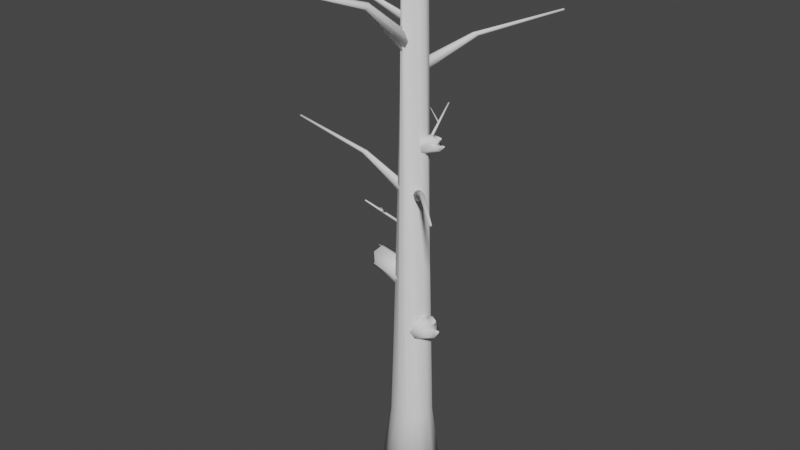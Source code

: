 # Source: Broken_tree_6.blend  (saved by Blender 3.1.7; exported with 4.5.12 LTS)
import bpy
from mathutils import Matrix  # noqa: F401  (used for matrix-valued properties, if any)

bpy.ops.wm.read_factory_settings(use_empty=True)
scene = bpy.context.scene
scene.name = 'Scene'

# ---- collections
col_collection = bpy.data.collections.new('Collection'); scene.collection.children.link(col_collection)

# ---- world
world_world = bpy.data.worlds.new('World'); scene.world = world_world
world_world.use_nodes = True; world_world.node_tree.nodes.clear()
_N = world_world.node_tree.nodes; _L = world_world.node_tree.links
n0 = _N.new('ShaderNodeOutputWorld'); n0.name = 'World Output'; n0.location = (300, 300)
n1 = _N.new('ShaderNodeBackground'); n1.name = 'Background'; n1.location = (10, 300)
n1.inputs[0].default_value = (0.05088, 0.05088, 0.05088, 1.0)
_L.new(n1.outputs[0], n0.inputs[0])
n0.is_active_output = True
world_world.color = (0.05088, 0.05088, 0.05088)
world_world.use_sun_shadow = False
world_world.sun_shadow_jitter_overblur = 0.0

# ---- meshes
me_cylinder = bpy.data.meshes.new('Cylinder')
me_cylinder.from_pydata([(0.06498, 0.4427, 0.861), (0.2491, 0.3934, 0.861), (0.384, 0.2586, 0.861), (0.4333, 0.0744, 0.861), (0.384, -0.1098, 0.861), (0.2491, -0.2446, 0.861), (0.06498, -0.2939, 0.861), (-0.1192, -0.2446, 0.861), (-0.254, -0.1098, 0.861), (-0.3033, 0.0744, 0.861), (-0.254, 0.2586, 0.861), (-0.1192, 0.3934, 0.861), (0.06498, 0.6282, -0.5122), (0.3419, 0.554, -0.5122), (0.5446, 0.3513, -0.5122), (0.6187, 0.0744, -0.5122), (0.5446, -0.2025, -0.5122), (0.3419, -0.4052, -0.5122), (0.06498, -0.4794, -0.5122), (-0.2119, -0.4052, -0.5122), (-0.4146, -0.2025, -0.5122), (-0.4888, 0.0744, -0.5122), (-0.4146, 0.3513, -0.5122), (-0.2119, 0.554, -0.5122), (0.007983, 0.1945, 7.099), (0.5389, 0.9679, 7.54), (0.0713, 0.2487, 7.051), (0.5673, 0.9921, 7.518), (0.1413, 0.2442, 7.031), (0.5986, 0.9901, 7.51), (0.177, 0.1838, 7.051), (0.6146, 0.9631, 7.518), (0.1575, 0.1028, 7.099), (0.6058, 0.9268, 7.54), (0.09421, 0.04871, 7.146), (0.5775, 0.9026, 7.561), (0.02418, 0.05314, 7.166), (0.5462, 0.9046, 7.57), (-0.01154, 0.1135, 7.146), (0.5302, 0.9316, 7.561), (1.325, 2.206, 7.787), (1.333, 2.209, 7.777), (1.344, 2.205, 7.772), (1.352, 2.197, 7.777), (1.353, 2.189, 7.787), (1.345, 2.187, 7.798), (1.334, 2.19, 7.803), (1.326, 2.198, 7.798), (-0.05116, 0.03157, 7.565), (-0.361, 0.7234, 8.27), (-0.04746, 0.1074, 7.489), (-0.3594, 0.7573, 8.236), (0.02528, 0.1799, 7.457), (-0.3268, 0.7898, 8.222), (0.1244, 0.2066, 7.489), (-0.2825, 0.8017, 8.236), (0.1919, 0.1719, 7.565), (-0.2523, 0.7862, 8.27), (0.1882, 0.09613, 7.641), (-0.2539, 0.7523, 8.304), (0.1155, 0.02362, 7.672), (-0.2865, 0.7199, 8.319), (0.01633, -0.003117, 7.641), (-0.3309, 0.7079, 8.304), (-0.9192, 1.765, 8.667), (-0.9152, 1.773, 8.65), (-0.9006, 1.784, 8.642), (-0.8839, 1.791, 8.65), (-0.8748, 1.79, 8.667), (-0.8788, 1.782, 8.684), (-0.8934, 1.771, 8.691), (-0.9101, 1.764, 8.684), (0.06152, -0.1231, 5.075), (-0.8737, -0.05, 5.516), (-0.01703, -0.09538, 5.027), (-0.9088, -0.03757, 5.495), (-0.0482, -0.03252, 5.008), (-0.9228, -0.009448, 5.486), (-0.01375, 0.02861, 5.027), (-0.9074, 0.0179, 5.495), (0.06614, 0.0522, 5.075), (-0.8716, 0.02846, 5.516), (0.1447, 0.02444, 5.122), (-0.8365, 0.01603, 5.537), (0.1759, -0.03843, 5.142), (-0.8225, -0.01209, 5.546), (0.1414, -0.09956, 5.122), (-0.8379, -0.03944, 5.537), (-2.339, 0.01191, 5.764), (-2.346, 0.01676, 5.753), (-2.348, 0.02814, 5.748), (-2.345, 0.03938, 5.753), (-2.338, 0.0439, 5.764), (-2.332, 0.03904, 5.775), (-2.33, 0.02767, 5.779), (-2.333, 0.01643, 5.775), (0.2095, 0.5268, 6.119), (-0.006894, 0.591, 6.308), (0.2064, 0.5305, 6.114), (-0.008059, 0.5924, 6.306), (0.2066, 0.5376, 6.111), (-0.007983, 0.5951, 6.305), (0.21, 0.5438, 6.114), (-0.00671, 0.5974, 6.306), (0.2145, 0.5455, 6.119), (-0.004985, 0.5981, 6.308), (0.2175, 0.5417, 6.125), (-0.00382, 0.5967, 6.31), (0.2173, 0.5347, 6.127), (-0.003897, 0.594, 6.311), (0.214, 0.5285, 6.125), (-0.00517, 0.5916, 6.31), (0.2058, 0.1682, 5.811), (0.1655, 0.8311, 6.366), (0.2131, 0.1804, 5.794), (0.1683, 0.8358, 6.359), (0.2328, 0.1869, 5.787), (0.1758, 0.8383, 6.357), (0.2532, 0.1839, 5.794), (0.1836, 0.8371, 6.359), (0.2625, 0.1731, 5.811), (0.1871, 0.833, 6.366), (0.2552, 0.1609, 5.827), (0.1843, 0.8283, 6.372), (0.2356, 0.1544, 5.834), (0.1769, 0.8258, 6.375), (0.2151, 0.1574, 5.827), (0.169, 0.827, 6.372), (-0.03465, 0.06055, 7.816), (-0.7003, -0.06315, 8.135), (-0.09459, 0.06524, 7.782), (-0.7271, -0.06106, 8.119), (-0.1281, 0.1032, 7.768), (-0.7421, -0.04405, 8.113), (-0.1155, 0.1523, 7.782), (-0.7365, -0.02211, 8.119), (-0.06418, 0.1837, 7.816), (-0.7135, -0.00807, 8.135), (-0.004232, 0.179, 7.851), (-0.6867, -0.01017, 8.15), (0.02925, 0.141, 7.865), (-0.6717, -0.02717, 8.156), (0.01665, 0.09193, 7.851), (-0.6774, -0.04912, 8.15), (-1.734, -0.2938, 8.314), (-1.739, -0.2916, 8.306), (-1.743, -0.2841, 8.303), (-1.743, -0.2757, 8.306), (-1.739, -0.2713, 8.314), (-1.734, -0.2736, 8.321), (-1.73, -0.281, 8.325), (-1.73, -0.2894, 8.321), (0.1755, -0.04539, 7.5), (-0.09458, -0.7537, 8.205), (0.1193, -0.09637, 7.424), (-0.1197, -0.7765, 8.171), (0.01659, -0.09621, 7.392), (-0.1657, -0.7765, 8.157), (-0.07243, -0.045, 7.424), (-0.2055, -0.7535, 8.171), (-0.09563, 0.02726, 7.5), (-0.2159, -0.7212, 8.205), (-0.03941, 0.07824, 7.576), (-0.1907, -0.6984, 8.239), (0.06329, 0.07808, 7.607), (-0.1448, -0.6985, 8.254), (0.1523, 0.02687, 7.576), (-0.105, -0.7214, 8.239), (-0.4361, -1.885, 8.602), (-0.4447, -1.888, 8.585), (-0.4627, -1.885, 8.577), (-0.4796, -1.878, 8.585), (-0.4855, -1.871, 8.602), (-0.477, -1.868, 8.619), (-0.459, -1.871, 8.626), (-0.442, -1.878, 8.619), (0.2052, 0.1437, 5.01), (0.8148, -0.5693, 5.451), (0.2411, 0.06852, 4.962), (0.8309, -0.603, 5.43), (0.2187, 0.002022, 4.943), (0.8208, -0.6327, 5.421), (0.1511, -0.01684, 4.962), (0.7906, -0.6412, 5.43), (0.07797, 0.02297, 5.01), (0.7579, -0.6233, 5.451), (0.04207, 0.09815, 5.057), (0.7418, -0.5897, 5.472), (0.06447, 0.1646, 5.077), (0.7518, -0.56, 5.481), (0.1321, 0.1835, 5.057), (0.7821, -0.5515, 5.472), (1.807, -1.649, 5.699), (1.808, -1.657, 5.688), (1.802, -1.667, 5.683), (1.792, -1.673, 5.688), (1.784, -1.671, 5.699), (1.783, -1.664, 5.71), (1.79, -1.654, 5.714), (1.8, -1.648, 5.71), (-0.3437, -0.1098, 4.618), (-0.2695, -0.3125, 4.807), (-0.3442, -0.1146, 4.612), (-0.2697, -0.3144, 4.805), (-0.3493, -0.1194, 4.61), (-0.2716, -0.3162, 4.804), (-0.356, -0.1214, 4.612), (-0.2742, -0.317, 4.805), (-0.3605, -0.1194, 4.618), (-0.2759, -0.3162, 4.807), (-0.36, -0.1146, 4.624), (-0.2757, -0.3144, 4.809), (-0.3549, -0.1098, 4.626), (-0.2737, -0.3125, 4.81), (-0.3481, -0.1078, 4.624), (-0.2712, -0.3118, 4.809), (-0.07668, 0.1473, 4.309), (-0.5612, -0.3604, 4.864), (-0.09048, 0.1438, 4.293), (-0.5665, -0.3618, 4.858), (-0.109, 0.1531, 4.286), (-0.5735, -0.3582, 4.855), (-0.1213, 0.1697, 4.293), (-0.5782, -0.3519, 4.858), (-0.1203, 0.1839, 4.309), (-0.5778, -0.3465, 4.864), (-0.1065, 0.1874, 4.326), (-0.5726, -0.3451, 4.871), (-0.08799, 0.1781, 4.333), (-0.5655, -0.3487, 4.873), (-0.07565, 0.1615, 4.326), (-0.5608, -0.355, 4.871), (0.1388, 0.1992, 2.56), (0.5065, 0.1992, 2.714), (0.1932, 0.1409, 2.43), (0.5916, 0.1409, 2.613), (0.2157, -4.56e-10, 2.376), (0.613, -0.009047, 2.554), (0.1932, -0.1409, 2.43), (0.6011, -0.1488, 2.614), (0.1388, -0.1992, 2.56), (0.485, -0.1936, 2.721), (0.08449, -0.1409, 2.69), (0.5084, -0.1201, 2.847), (0.06199, -3.877e-08, 2.744), (0.4299, -0.01934, 2.901), (0.08449, 0.1409, 2.69), (0.3693, 0.1076, 2.842), (0.4529, 0.1417, 2.842), (0.5167, 0.05718, 2.652), (0.536, -0.01348, 2.768), (0.5556, 0.09984, 2.813), (0.5555, 0.09967, 2.813), (0.5736, 0.05337, 2.802), (0.5707, 0.08347, 2.777), (0.6514, 0.05014, 2.629), (0.6458, 0.08493, 2.642), (0.638, 0.06467, 2.661), (0.04106, 0.1593, 5.815), (0.5179, 0.1593, 6.014), (0.08017, 0.1289, 5.721), (0.6004, 0.1289, 5.95), (0.09637, 0.05545, 5.682), (0.6141, 0.05073, 5.907), (0.08017, -0.01799, 5.721), (0.6121, -0.02213, 5.953), (0.04106, -0.04841, 5.815), (0.4934, -0.04545, 6.016), (0.001949, -0.01799, 5.908), (0.5475, -0.007172, 6.121), (-0.01425, 0.05545, 5.947), (0.4636, 0.04537, 6.149), (0.001949, 0.1289, 5.908), (0.3781, 0.1115, 6.089), (0.4794, 0.1293, 6.106), (0.5176, 0.08526, 5.966), (0.5648, 0.04842, 6.064), (0.5979, 0.1075, 6.104), (0.5978, 0.1074, 6.104), (0.6173, 0.08327, 6.098), (0.6087, 0.09896, 6.078), (0.6761, 0.08159, 5.975), (0.6721, 0.09972, 5.985), (0.6664, 0.08916, 5.998), (0.04057, 0.251, 3.475), (-0.5664, 0.251, 3.655), (0.08509, 0.1894, 3.626), (-0.5874, 0.1894, 3.807), (0.1035, 0.04044, 3.688), (-0.5626, 0.03088, 3.873), (0.08509, -0.1085, 3.626), (-0.6001, -0.1169, 3.814), (0.04057, -0.1702, 3.475), (-0.5455, -0.1642, 3.631), (-0.003949, -0.1085, 3.325), (-0.6856, -0.08655, 3.549), (-0.02239, 0.04044, 3.263), (-0.6327, 0.02, 3.439), (-0.003949, 0.1894, 3.325), (-0.5031, 0.1542, 3.437), (-0.6102, 0.1903, 3.507), (-0.5248, 0.1009, 3.714), (-0.6521, 0.02619, 3.635), (-0.7167, 0.146, 3.615), (-0.7169, 0.1458, 3.615), (-0.7297, 0.09685, 3.639), (-0.7044, 0.1287, 3.657), (-0.678, 0.09344, 3.843), (-0.6825, 0.1302, 3.828), (-0.6889, 0.1088, 3.806), (-0.1073, 0.2875, 2.118), (-0.09718, 0.5233, 2.216), (-0.06841, 0.3207, 2.034), (-0.05741, 0.5762, 2.152), (0.02256, 0.3313, 2.0), (0.03933, 0.5858, 2.114), (0.1123, 0.313, 2.034), (0.1286, 0.5744, 2.152), (0.1482, 0.2765, 2.118), (0.1541, 0.4986, 2.221), (0.1093, 0.2433, 2.201), (0.1077, 0.5157, 2.302), (0.01831, 0.2327, 2.236), (0.04087, 0.4681, 2.337), (-0.07141, 0.2511, 2.201), (-0.04219, 0.4328, 2.299), (-0.06178, 0.4874, 2.299), (-0.005799, 0.5259, 2.176), (0.04005, 0.5363, 2.251), (-0.03208, 0.552, 2.28), (-0.03197, 0.5519, 2.28), (-0.001782, 0.5623, 2.273), (-0.02116, 0.5612, 2.257), (0.002434, 0.6121, 2.162), (-0.02003, 0.6095, 2.171), (-0.007254, 0.6039, 2.183), (-0.1867, 0.009443, 9.082), (-0.1686, -0.007586, 9.081), (-0.1864, 0.002037, 9.075), (0.2331, 0.051, 9.026), (0.2121, 0.05473, 9.027), (0.2061, 0.06751, 9.033), (0.2073, 0.08066, 9.044), (0.2314, 0.06436, 9.035), (-0.03819, 0.1219, 9.051), (-0.006643, 0.1589, 9.064), (-0.04354, 0.07474, 9.035), (0.06492, 0.1309, 9.054), (0.2278, 0.1215, 9.113), (0.2321, 0.09947, 9.102), (0.2032, 0.1191, 9.113), (0.2118, 0.1393, 9.122), (0.1086, -0.04742, 9.063), (0.1026, -0.04566, 9.063), (0.1038, -0.03725, 9.068), (0.1295, 0.08194, 8.954), (0.1647, 0.00682, 8.918), (0.05325, 0.1504, 9.05), (0.1369, 0.1592, 9.022), (0.1174, -0.08006, 8.939), (0.2573, 0.1711, 9.02), (0.2783, 0.06342, 8.969), (0.2884, -0.01506, 8.912), (0.2137, -0.08834, 8.862), (0.03025, -0.1732, 8.842), (-0.0531, -0.07926, 8.835), (-0.09526, 0.03501, 8.867), (-0.09932, 0.1236, 8.954), (-0.1591, 0.1579, 9.002), (-0.06343, 0.2728, 8.992), (0.03372, 0.2656, 9.072), (0.1789, 0.2584, 9.065), (0.2021, -0.1013, 9.027), (0.2128, -0.1222, 9.014), (0.2292, -0.1061, 9.025), (0.1607, 0.02786, 9.126), (0.1597, 0.01716, 9.117), (0.1491, 0.02664, 9.13)], [], [(8, 9, 21, 20), (12, 13, 14, 15, 16, 17, 18, 19, 20, 21, 22, 23), (7, 8, 20, 19), (6, 7, 19, 18), (5, 6, 18, 17), (4, 5, 17, 16), (3, 4, 16, 15), (11, 0, 12, 23), (0, 1, 13, 12), (2, 3, 15, 14), (10, 11, 23, 22), (1, 2, 14, 13), (9, 10, 22, 21), (24, 25, 27, 26), (26, 27, 29, 28), (28, 29, 31, 30), (30, 31, 33, 32), (32, 33, 35, 34), (34, 35, 37, 36), (37, 35, 45, 46), (36, 37, 39, 38), (38, 39, 25, 24), (24, 26, 28, 30, 32, 34, 36, 38), (41, 40, 47, 46, 45, 44, 43, 42), (33, 31, 43, 44), (39, 37, 46, 47), (29, 27, 41, 42), (35, 33, 44, 45), (25, 39, 47, 40), (27, 25, 40, 41), (31, 29, 42, 43), (48, 49, 51, 50), (50, 51, 53, 52), (52, 53, 55, 54), (54, 55, 57, 56), (56, 57, 59, 58), (58, 59, 61, 60), (61, 59, 69, 70), (60, 61, 63, 62), (62, 63, 49, 48), (48, 50, 52, 54, 56, 58, 60, 62), (65, 64, 71, 70, 69, 68, 67, 66), (57, 55, 67, 68), (63, 61, 70, 71), (53, 51, 65, 66), (59, 57, 68, 69), (49, 63, 71, 64), (51, 49, 64, 65), (55, 53, 66, 67), (72, 73, 75, 74), (74, 75, 77, 76), (76, 77, 79, 78), (78, 79, 81, 80), (80, 81, 83, 82), (82, 83, 85, 84), (85, 83, 93, 94), (84, 85, 87, 86), (86, 87, 73, 72), (72, 74, 76, 78, 80, 82, 84, 86), (89, 88, 95, 94, 93, 92, 91, 90), (81, 79, 91, 92), (87, 85, 94, 95), (77, 75, 89, 90), (83, 81, 92, 93), (73, 87, 95, 88), (75, 73, 88, 89), (79, 77, 90, 91), (96, 97, 99, 98), (98, 99, 101, 100), (100, 101, 103, 102), (102, 103, 105, 104), (104, 105, 107, 106), (106, 107, 109, 108), (99, 97, 111, 109, 107, 105, 103, 101), (108, 109, 111, 110), (110, 111, 97, 96), (96, 98, 100, 102, 104, 106, 108, 110), (112, 113, 115, 114), (114, 115, 117, 116), (116, 117, 119, 118), (118, 119, 121, 120), (120, 121, 123, 122), (122, 123, 125, 124), (115, 113, 127, 125, 123, 121, 119, 117), (124, 125, 127, 126), (126, 127, 113, 112), (112, 114, 116, 118, 120, 122, 124, 126), (128, 129, 131, 130), (130, 131, 133, 132), (132, 133, 135, 134), (134, 135, 137, 136), (136, 137, 139, 138), (138, 139, 141, 140), (141, 139, 149, 150), (140, 141, 143, 142), (142, 143, 129, 128), (128, 130, 132, 134, 136, 138, 140, 142), (145, 144, 151, 150, 149, 148, 147, 146), (137, 135, 147, 148), (143, 141, 150, 151), (133, 131, 145, 146), (139, 137, 148, 149), (129, 143, 151, 144), (131, 129, 144, 145), (135, 133, 146, 147), (152, 153, 155, 154), (154, 155, 157, 156), (156, 157, 159, 158), (158, 159, 161, 160), (160, 161, 163, 162), (162, 163, 165, 164), (165, 163, 173, 174), (164, 165, 167, 166), (166, 167, 153, 152), (152, 154, 156, 158, 160, 162, 164, 166), (169, 168, 175, 174, 173, 172, 171, 170), (161, 159, 171, 172), (167, 165, 174, 175), (157, 155, 169, 170), (163, 161, 172, 173), (153, 167, 175, 168), (155, 153, 168, 169), (159, 157, 170, 171), (176, 177, 179, 178), (178, 179, 181, 180), (180, 181, 183, 182), (182, 183, 185, 184), (184, 185, 187, 186), (186, 187, 189, 188), (189, 187, 197, 198), (188, 189, 191, 190), (190, 191, 177, 176), (176, 178, 180, 182, 184, 186, 188, 190), (193, 192, 199, 198, 197, 196, 195, 194), (185, 183, 195, 196), (191, 189, 198, 199), (181, 179, 193, 194), (187, 185, 196, 197), (177, 191, 199, 192), (179, 177, 192, 193), (183, 181, 194, 195), (200, 201, 203, 202), (202, 203, 205, 204), (204, 205, 207, 206), (206, 207, 209, 208), (208, 209, 211, 210), (210, 211, 213, 212), (203, 201, 215, 213, 211, 209, 207, 205), (212, 213, 215, 214), (214, 215, 201, 200), (200, 202, 204, 206, 208, 210, 212, 214), (216, 217, 219, 218), (218, 219, 221, 220), (220, 221, 223, 222), (222, 223, 225, 224), (224, 225, 227, 226), (226, 227, 229, 228), (219, 217, 231, 229, 227, 225, 223, 221), (228, 229, 231, 230), (230, 231, 217, 216), (216, 218, 220, 222, 224, 226, 228, 230), (232, 233, 235, 234), (234, 235, 237, 236), (236, 237, 239, 238), (238, 239, 241, 240), (240, 241, 243, 242), (242, 243, 245, 244), (235, 249, 257, 256), (244, 245, 247, 246), (246, 247, 248, 233, 232), (232, 234, 236, 238, 240, 242, 244, 246), (253, 254, 251, 252), (237, 249, 250, 241, 239), (241, 250, 243), (243, 250, 247, 245), (249, 235, 233, 248), (250, 249, 254, 253), (249, 248, 251, 254), (247, 250, 253, 252), (248, 247, 252, 251), (256, 257, 255), (249, 237, 255, 257), (237, 235, 256, 255), (258, 259, 261, 260), (260, 261, 263, 262), (262, 263, 265, 264), (264, 265, 267, 266), (266, 267, 269, 268), (268, 269, 271, 270), (261, 275, 283, 282), (270, 271, 273, 272), (272, 273, 274, 259, 258), (258, 260, 262, 264, 266, 268, 270, 272), (279, 280, 277, 278), (263, 275, 276, 267, 265), (267, 276, 269), (269, 276, 273, 271), (275, 261, 259, 274), (276, 275, 280, 279), (275, 274, 277, 280), (273, 276, 279, 278), (274, 273, 278, 277), (282, 283, 281), (275, 263, 281, 283), (263, 261, 282, 281), (284, 285, 287, 286), (286, 287, 289, 288), (288, 289, 291, 290), (290, 291, 293, 292), (292, 293, 295, 294), (294, 295, 297, 296), (287, 301, 309, 308), (296, 297, 299, 298), (298, 299, 300, 285, 284), (284, 286, 288, 290, 292, 294, 296, 298), (305, 306, 303, 304), (289, 301, 302, 293, 291), (293, 302, 295), (295, 302, 299, 297), (301, 287, 285, 300), (302, 301, 306, 305), (301, 300, 303, 306), (299, 302, 305, 304), (300, 299, 304, 303), (308, 309, 307), (301, 289, 307, 309), (289, 287, 308, 307), (310, 311, 313, 312), (312, 313, 315, 314), (314, 315, 317, 316), (316, 317, 319, 318), (318, 319, 321, 320), (320, 321, 323, 322), (313, 327, 335, 334), (322, 323, 325, 324), (324, 325, 326, 311, 310), (310, 312, 314, 316, 318, 320, 322, 324), (331, 332, 329, 330), (315, 327, 328, 319, 317), (319, 328, 321), (321, 328, 325, 323), (327, 313, 311, 326), (328, 327, 332, 331), (327, 326, 329, 332), (325, 328, 331, 330), (326, 325, 330, 329), (334, 335, 333), (327, 315, 333, 335), (315, 313, 334, 333), (366, 359, 337, 338), (367, 366, 338, 336), (361, 358, 342, 343), (359, 367, 336, 337), (356, 362, 339, 340), (362, 361, 343, 339), (355, 356, 340, 341), (338, 337, 336), (343, 342, 341, 340, 339), (367, 357, 347, 346), (346, 347, 345, 344), (358, 361, 349, 350), (356, 355, 354, 352), (357, 355, 376, 377), (359, 356, 352, 353), (361, 360, 348, 349), (369, 357, 370), (357, 369, 345, 347), (368, 367, 346, 344), (352, 354, 353), (351, 350, 349, 348), (363, 356, 359, 364), (370, 357, 358, 371), (369, 368, 344, 345), (363, 362, 374, 373), (364, 359, 366, 365), (359, 355, 357, 367), (358, 355, 341, 342), (360, 371, 351, 348), (355, 359, 353, 354), (371, 358, 350, 351), (0, 371, 360, 1), (1, 360, 361, 2), (2, 361, 362, 3), (3, 362, 363, 4), (4, 363, 364, 5), (5, 364, 365, 6), (6, 365, 366, 7), (7, 366, 367, 8), (8, 367, 368, 9), (9, 368, 369, 10), (10, 369, 370, 11), (11, 370, 371, 0), (374, 372, 373), (362, 356, 372, 374), (356, 363, 373, 372), (377, 376, 375), (358, 357, 377, 375), (355, 358, 375, 376)])
me_cylinder.polygons.foreach_set('use_smooth', [True] * 298)
_uv = me_cylinder.uv_layers.new(name='UVMap')
_uv.uv.foreach_set('vector', [0.4551, 0.06888, 0.4275, 0.06704, 0.4326, 0.0, 0.4741, 0.002758, 0.5342, 0.0, 0.5781, 8.76e-09, 0.6162, 0.007557, 0.6382, 0.02065, 0.6382, 0.03576, 0.6162, 0.04885, 0.5781, 0.0564, 0.5342, 0.0564, 0.4961, 0.04885, 0.4741, 0.03576, 0.4741, 0.02065, 0.4961, 0.007557, 0.1962, 0.9273, 0.2176, 0.9271, 0.2383, 0.9998, 0.2062, 1.0, 0.1677, 0.9272, 0.1962, 0.9273, 0.2062, 1.0, 0.1633, 0.9999, 0.1398, 0.9269, 0.1677, 0.9272, 0.1633, 0.9999, 0.1213, 0.9995, 0.3144, 0.8507, 0.3361, 0.8481, 0.3561, 0.9167, 0.3235, 0.9206, 0.2858, 0.8513, 0.3144, 0.8507, 0.3235, 0.9206, 0.2806, 0.9216, 0.02006, 0.9253, 0.04807, 0.9254, 0.04508, 0.998, 0.002968, 0.9978, 0.04807, 0.9254, 0.07652, 0.9255, 0.08786, 0.9981, 0.04508, 0.998, 0.258, 0.8499, 0.2858, 0.8513, 0.2806, 0.9216, 0.2387, 0.9195, 0.3987, 0.06788, 0.3765, 0.07116, 0.3561, 0.006193, 0.3894, 0.001257, 0.07652, 0.9255, 0.0978, 0.9254, 0.1198, 0.998, 0.08786, 0.9981, 0.4275, 0.06704, 0.3987, 0.06788, 0.3894, 0.001257, 0.4326, 0.0, 0.9254, 0.335, 0.9066, 0.3007, 0.9115, 0.3, 0.9365, 0.3334, 0.8825, 0.1791, 0.8919, 0.1322, 0.8962, 0.1315, 0.8922, 0.1775, 0.8922, 0.1775, 0.8962, 0.1315, 0.9004, 0.1323, 0.9015, 0.1793, 0.6208, 0.1814, 0.5936, 0.2246, 0.5896, 0.2229, 0.6117, 0.1774, 0.6117, 0.1774, 0.5896, 0.2229, 0.5845, 0.2217, 0.6004, 0.1748, 0.7365, 0.2614, 0.7417, 0.2279, 0.7459, 0.2288, 0.7459, 0.2635, 0.5814, 0.2219, 0.5845, 0.2217, 0.6172, 0.2901, 0.6159, 0.2904, 0.8312, 0.1882, 0.8206, 0.1324, 0.8248, 0.1317, 0.8405, 0.1866, 0.8405, 0.1866, 0.8248, 0.1317, 0.8296, 0.1304, 0.8512, 0.1837, 0.8781, 0.1833, 0.8825, 0.1791, 0.8922, 0.1775, 0.9015, 0.1793, 0.905, 0.1836, 0.9006, 0.1877, 0.8909, 0.1893, 0.8816, 0.1875, 0.9351, 0.2604, 0.933, 0.2605, 0.9316, 0.2602, 0.9317, 0.2597, 0.9331, 0.2593, 0.9351, 0.2592, 0.9365, 0.2595, 0.9365, 0.26, 0.5896, 0.2229, 0.5936, 0.2246, 0.6208, 0.2906, 0.6192, 0.2902, 0.8248, 0.1317, 0.8206, 0.1324, 0.8476, 0.05663, 0.8493, 0.0565, 0.8962, 0.1315, 0.8919, 0.1322, 0.9015, 0.05652, 0.9033, 0.0564, 0.5845, 0.2217, 0.5896, 0.2229, 0.6192, 0.2902, 0.6172, 0.2901, 0.8296, 0.1304, 0.8248, 0.1317, 0.8493, 0.0565, 0.8512, 0.0564, 0.9115, 0.3, 0.9066, 0.3007, 0.933, 0.2605, 0.9351, 0.2604, 0.9004, 0.1323, 0.8962, 0.1315, 0.9033, 0.0564, 0.905, 0.05656, 0.733, 0.1483, 0.7013, 0.1081, 0.7071, 0.1068, 0.7461, 0.1455, 0.6414, 0.2662, 0.6564, 0.2284, 0.6634, 0.228, 0.6569, 0.2652, 0.5192, 0.1772, 0.4876, 0.2201, 0.4811, 0.2191, 0.5046, 0.1751, 0.5046, 0.1751, 0.4811, 0.2191, 0.4741, 0.2194, 0.489, 0.1758, 0.7346, 0.1496, 0.7031, 0.2026, 0.696, 0.2024, 0.7189, 0.1492, 0.7189, 0.1492, 0.696, 0.2024, 0.6897, 0.202, 0.7046, 0.1483, 0.6897, 0.202, 0.696, 0.2024, 0.7318, 0.2632, 0.7292, 0.2632, 0.7296, 0.0, 0.7296, 0.04191, 0.7227, 0.0425, 0.7142, 0.001325, 0.7169, 0.1483, 0.6941, 0.108, 0.7013, 0.1081, 0.733, 0.1483, 0.6344, 0.2694, 0.6414, 0.2662, 0.6569, 0.2652, 0.6718, 0.2669, 0.6774, 0.2704, 0.6704, 0.2736, 0.6549, 0.2746, 0.64, 0.2729, 0.5192, 0.2575, 0.5179, 0.2583, 0.5151, 0.2587, 0.5125, 0.2584, 0.5115, 0.2576, 0.5129, 0.2568, 0.5156, 0.2564, 0.5183, 0.2567, 0.4741, 0.2194, 0.4811, 0.2191, 0.5156, 0.2564, 0.5129, 0.2568, 0.6941, 0.108, 0.6897, 0.1068, 0.7392, 0.0564, 0.7409, 0.05705, 0.6634, 0.228, 0.6564, 0.2284, 0.6718, 0.1676, 0.6746, 0.1675, 0.696, 0.2024, 0.7031, 0.2026, 0.7346, 0.2629, 0.7318, 0.2632, 0.7013, 0.1081, 0.6941, 0.108, 0.7409, 0.05705, 0.7438, 0.05735, 0.7071, 0.1068, 0.7013, 0.1081, 0.7438, 0.05735, 0.7461, 0.05713, 0.67, 0.2287, 0.6634, 0.228, 0.6746, 0.1675, 0.6774, 0.1677, 0.7729, 0.1884, 0.7509, 0.1343, 0.7556, 0.1328, 0.7834, 0.1851, 0.8556, 0.1795, 0.8652, 0.1323, 0.8695, 0.1316, 0.8652, 0.1779, 0.8652, 0.1779, 0.8695, 0.1316, 0.8737, 0.1324, 0.8746, 0.1797, 0.8206, 0.06289, 0.7928, 0.1152, 0.7881, 0.1137, 0.8101, 0.05964, 0.8101, 0.05964, 0.7881, 0.1137, 0.7834, 0.1123, 0.7994, 0.0564, 0.5089, 0.3426, 0.5155, 0.3018, 0.5198, 0.3017, 0.5183, 0.3423, 0.5198, 0.3017, 0.5155, 0.3018, 0.5205, 0.2589, 0.5222, 0.2587, 0.5183, 0.3423, 0.5198, 0.3017, 0.524, 0.3018, 0.5279, 0.3426, 0.7622, 0.1916, 0.7461, 0.1357, 0.7509, 0.1343, 0.7729, 0.1884, 0.8512, 0.1836, 0.8556, 0.1795, 0.8652, 0.1779, 0.8746, 0.1797, 0.8781, 0.1839, 0.8738, 0.188, 0.8641, 0.1897, 0.8548, 0.1878, 0.6629, 0.05368, 0.6629, 0.05438, 0.6615, 0.05492, 0.6596, 0.05497, 0.6583, 0.0545, 0.6583, 0.05379, 0.6596, 0.05326, 0.6615, 0.05321, 0.7881, 0.1137, 0.7928, 0.1152, 0.8206, 0.1916, 0.8187, 0.1914, 0.524, 0.3018, 0.5198, 0.3017, 0.5222, 0.2587, 0.524, 0.2589, 0.8695, 0.1316, 0.8652, 0.1323, 0.8747, 0.05652, 0.8764, 0.0564, 0.7834, 0.1123, 0.7881, 0.1137, 0.8187, 0.1914, 0.8168, 0.1913, 0.7509, 0.1343, 0.7461, 0.1357, 0.7796, 0.0567, 0.7815, 0.05656, 0.7556, 0.1328, 0.7509, 0.1343, 0.7815, 0.05656, 0.7834, 0.0564, 0.8737, 0.1324, 0.8695, 0.1316, 0.8764, 0.0564, 0.8781, 0.05656, 0.6989, 0.05507, 0.6994, 0.03979, 0.6998, 0.03982, 0.6998, 0.05514, 0.5258, 0.1869, 0.5275, 0.1751, 0.5279, 0.1751, 0.5268, 0.1869, 0.5268, 0.1869, 0.5279, 0.1751, 0.5283, 0.1751, 0.5279, 0.1869, 0.5811, 0.1902, 0.5811, 0.2055, 0.5807, 0.2055, 0.58, 0.1902, 0.58, 0.1902, 0.5807, 0.2055, 0.5803, 0.2055, 0.579, 0.1903, 0.5253, 0.2414, 0.5266, 0.2275, 0.527, 0.2275, 0.5265, 0.2414, 0.634, 0.1872, 0.634, 0.1874, 0.6337, 0.1875, 0.6332, 0.1875, 0.6329, 0.1874, 0.6329, 0.1872, 0.6332, 0.1871, 0.6337, 0.1871, 0.5265, 0.2414, 0.527, 0.2275, 0.5274, 0.2276, 0.5274, 0.2415, 0.6978, 0.05505, 0.699, 0.03978, 0.6994, 0.03979, 0.6989, 0.05507, 0.5253, 0.1871, 0.5258, 0.1869, 0.5268, 0.1869, 0.5279, 0.1869, 0.5283, 0.1872, 0.5278, 0.1874, 0.5268, 0.1874, 0.5257, 0.1873, 0.8043, 0.0002561, 0.8063, 0.04177, 0.8054, 0.04187, 0.8018, 0.000518, 0.8138, 0.035, 0.8151, 0.0003521, 0.8163, 0.0002561, 0.8169, 0.03475, 0.8169, 0.03475, 0.8163, 0.0002561, 0.8174, 0.0003521, 0.8199, 0.035, 0.7614, 0.009946, 0.7614, 0.05505, 0.7605, 0.05504, 0.759, 0.009915, 0.759, 0.009915, 0.7605, 0.05504, 0.7592, 0.05508, 0.7557, 0.01003, 0.7557, 0.01003, 0.7592, 0.05508, 0.7583, 0.05515, 0.7533, 0.01021, 0.6532, 0.05161, 0.6543, 0.05159, 0.655, 0.05188, 0.655, 0.05231, 0.6543, 0.05264, 0.6532, 0.05266, 0.6525, 0.05237, 0.6525, 0.05194, 0.5765, 0.2351, 0.5798, 0.2652, 0.5786, 0.2651, 0.5732, 0.235, 0.8076, 0.0003478, 0.8076, 0.04181, 0.8063, 0.04177, 0.8043, 0.0002561, 0.5713, 0.2342, 0.5719, 0.2333, 0.5746, 0.2328, 0.5779, 0.233, 0.5798, 0.2337, 0.5792, 0.2346, 0.5765, 0.2351, 0.5732, 0.235, 0.8988, 0.2822, 0.8832, 0.244, 0.8866, 0.2429, 0.9066, 0.2797, 0.9798, 0.06358, 0.9791, 0.0977, 0.9761, 0.09829, 0.973, 0.0649, 0.973, 0.0649, 0.9761, 0.09829, 0.9729, 0.09777, 0.966, 0.06373, 0.8798, 0.1955, 0.8598, 0.232, 0.8565, 0.2311, 0.8725, 0.1936, 0.8725, 0.1936, 0.8565, 0.2311, 0.853, 0.23, 0.8646, 0.1911, 0.8646, 0.1911, 0.853, 0.23, 0.8512, 0.2294, 0.8608, 0.1897, 0.7368, 0.2635, 0.74, 0.2635, 0.7385, 0.2902, 0.7372, 0.2903, 0.956, 0.3318, 0.9528, 0.3013, 0.9562, 0.3011, 0.9636, 0.3313, 0.8913, 0.2842, 0.8798, 0.2449, 0.8832, 0.244, 0.8988, 0.2822, 0.9823, 0.06054, 0.9798, 0.06358, 0.973, 0.0649, 0.966, 0.06373, 0.9629, 0.06076, 0.9655, 0.05772, 0.9722, 0.0564, 0.9792, 0.05757, 0.7379, 0.2915, 0.7368, 0.2912, 0.7365, 0.2907, 0.7372, 0.2903, 0.7385, 0.2902, 0.7397, 0.2905, 0.74, 0.291, 0.7392, 0.2914, 0.8565, 0.2311, 0.8598, 0.232, 0.8798, 0.2852, 0.8785, 0.2851, 0.9562, 0.3011, 0.9528, 0.3013, 0.9622, 0.2675, 0.9636, 0.2675, 0.9761, 0.09829, 0.9791, 0.0977, 0.9823, 0.1525, 0.9811, 0.1526, 0.853, 0.23, 0.8565, 0.2311, 0.8785, 0.2851, 0.8771, 0.285, 0.8832, 0.244, 0.8798, 0.2449, 0.9039, 0.1899, 0.9052, 0.1898, 0.8866, 0.2429, 0.8832, 0.244, 0.9052, 0.1898, 0.9066, 0.1897, 0.9729, 0.09777, 0.9761, 0.09829, 0.9811, 0.1526, 0.9798, 0.1525, 0.5176, 0.1743, 0.4869, 0.1208, 0.4917, 0.1204, 0.5283, 0.1735, 0.7142, 5.214e-05, 0.7142, 0.03978, 0.7069, 0.03976, 0.6978, 0.0, 0.9728, 0.2873, 0.9778, 0.2502, 0.9845, 0.2509, 0.9878, 0.2889, 0.6897, 0.05927, 0.6521, 0.1067, 0.6469, 0.1057, 0.6781, 0.057, 0.6781, 0.057, 0.6469, 0.1057, 0.6396, 0.1054, 0.6617, 0.0564, 0.6663, 0.01019, 0.6514, 0.04631, 0.6441, 0.04623, 0.6498, 0.01002, 0.6344, 0.106, 0.6396, 0.1054, 0.6847, 0.1671, 0.6827, 0.1675, 0.4889, 0.1751, 0.4741, 0.1212, 0.4796, 0.1211, 0.5013, 0.175, 0.5013, 0.175, 0.4796, 0.1211, 0.4869, 0.1208, 0.5176, 0.1743, 0.6382, 0.002814, 0.6498, 0.0, 0.6663, 0.0001707, 0.6779, 0.003226, 0.6779, 0.007375, 0.6663, 0.01019, 0.6498, 0.01002, 0.6382, 0.006963, 0.6454, 0.054, 0.6474, 0.05325, 0.6502, 0.05321, 0.6523, 0.05391, 0.6523, 0.05494, 0.6502, 0.05569, 0.6474, 0.05573, 0.6454, 0.05503, 0.6469, 0.1057, 0.6521, 0.1067, 0.6897, 0.1669, 0.6876, 0.1669, 0.4796, 0.1211, 0.4741, 0.1212, 0.5213, 0.0564, 0.5236, 0.05655, 0.9778, 0.2502, 0.9709, 0.2507, 0.9823, 0.1897, 0.9851, 0.1897, 0.6396, 0.1054, 0.6469, 0.1057, 0.6876, 0.1669, 0.6847, 0.1671, 0.4869, 0.1208, 0.4796, 0.1211, 0.5236, 0.05655, 0.5265, 0.05682, 0.4917, 0.1204, 0.4869, 0.1208, 0.5265, 0.05682, 0.5283, 0.05705, 0.9845, 0.2509, 0.9778, 0.2502, 0.9851, 0.1897, 0.9878, 0.1898, 0.7409, 0.0, 0.7409, 0.03713, 0.7358, 0.03853, 0.7296, 0.003134, 0.9284, 0.06641, 0.9273, 0.1134, 0.9231, 0.1142, 0.9191, 0.06825, 0.9191, 0.06825, 0.9231, 0.1142, 0.9188, 0.1135, 0.9094, 0.06662, 0.8148, 0.1943, 0.7883, 0.2353, 0.7834, 0.2341, 0.8037, 0.1916, 0.8482, 0.1919, 0.8295, 0.2421, 0.8251, 0.2412, 0.8383, 0.1899, 0.8383, 0.1899, 0.8251, 0.2412, 0.8206, 0.2405, 0.8282, 0.1882, 0.8206, 0.2405, 0.8251, 0.2412, 0.8465, 0.3076, 0.8446, 0.3074, 0.6978, 0.0, 0.6978, 0.04337, 0.6942, 0.04449, 0.6899, 0.002502, 0.6899, 0.002502, 0.6942, 0.04449, 0.6889, 0.04544, 0.6779, 0.004622, 0.9319, 0.06217, 0.9284, 0.06641, 0.9191, 0.06825, 0.9094, 0.06662, 0.905, 0.06248, 0.9085, 0.05825, 0.9178, 0.0564, 0.9275, 0.05803, 0.5743, 0.232, 0.5756, 0.2315, 0.5776, 0.2313, 0.579, 0.2316, 0.579, 0.2321, 0.5777, 0.2326, 0.5758, 0.2328, 0.5744, 0.2326, 0.7834, 0.2341, 0.7883, 0.2353, 0.8148, 0.2905, 0.8128, 0.2903, 0.5757, 0.1747, 0.579, 0.1749, 0.579, 0.2316, 0.5776, 0.2313, 0.9231, 0.1142, 0.9273, 0.1134, 0.9319, 0.1891, 0.9302, 0.1893, 0.8251, 0.2412, 0.8295, 0.2421, 0.8482, 0.3076, 0.8465, 0.3076, 0.5713, 0.1759, 0.5757, 0.1747, 0.5776, 0.2313, 0.5756, 0.2315, 0.8148, 0.1922, 0.8185, 0.1916, 0.8185, 0.2474, 0.8169, 0.2473, 0.9188, 0.1135, 0.9231, 0.1142, 0.9302, 0.1893, 0.9284, 0.1892, 0.7029, 0.05204, 0.7035, 0.03983, 0.7039, 0.03981, 0.7039, 0.05198, 0.579, 0.2326, 0.5799, 0.2208, 0.5803, 0.2208, 0.5801, 0.2325, 0.5801, 0.2325, 0.5803, 0.2208, 0.5807, 0.2208, 0.5811, 0.2326, 0.633, 0.1868, 0.6335, 0.1751, 0.6339, 0.175, 0.6341, 0.1867, 0.5811, 0.1747, 0.5811, 0.1902, 0.5807, 0.1902, 0.5801, 0.1747, 0.5801, 0.1747, 0.5807, 0.1902, 0.5803, 0.1902, 0.579, 0.1747, 0.6329, 0.175, 0.6331, 0.1749, 0.6335, 0.1748, 0.6339, 0.1749, 0.6341, 0.1749, 0.6339, 0.175, 0.6335, 0.1751, 0.6331, 0.1751, 0.5258, 0.2115, 0.5279, 0.1998, 0.5283, 0.1998, 0.5269, 0.2115, 0.7019, 0.05191, 0.7031, 0.03978, 0.7035, 0.03983, 0.7029, 0.05204, 0.5279, 0.2116, 0.5283, 0.2119, 0.5278, 0.2121, 0.5267, 0.2122, 0.5257, 0.212, 0.5253, 0.2118, 0.5258, 0.2115, 0.5269, 0.2115, 0.7409, 0.03597, 0.7429, 0.0, 0.7441, 0.0001001, 0.7441, 0.03624, 0.7765, 0.2714, 0.7789, 0.2366, 0.78, 0.2365, 0.7796, 0.2711, 0.7796, 0.2711, 0.78, 0.2365, 0.7812, 0.2366, 0.7827, 0.2714, 0.834, 0.05171, 0.834, 0.01949, 0.8351, 0.01961, 0.8369, 0.05201, 0.7691, 0.03679, 0.7738, 0.0003488, 0.775, 0.0002561, 0.7723, 0.03654, 0.7723, 0.03654, 0.775, 0.0002561, 0.7761, 0.000375, 0.7752, 0.03685, 0.8342, 0.01891, 0.8354, 0.01879, 0.8366, 0.01891, 0.8369, 0.0192, 0.8363, 0.01949, 0.8351, 0.01961, 0.834, 0.01949, 0.8336, 0.01921, 0.7765, 0.2364, 0.7803, 0.1916, 0.7815, 0.1916, 0.7795, 0.2363, 0.7795, 0.2363, 0.7815, 0.1916, 0.7827, 0.1917, 0.7827, 0.2365, 0.7746, 0.03819, 0.7714, 0.03844, 0.7684, 0.03812, 0.7675, 0.03744, 0.7691, 0.03679, 0.7723, 0.03654, 0.7752, 0.03685, 0.7761, 0.03754, 1.0, 0.5, 1.0, 1.0, 0.875, 1.0, 0.875, 0.5, 0.875, 0.5, 0.875, 1.0, 0.75, 1.0, 0.75, 0.5, 0.75, 0.5, 0.75, 1.0, 0.625, 1.0, 0.625, 0.5, 0.625, 0.5, 0.625, 1.0, 0.5, 1.0, 0.5, 0.5, 0.5, 0.5, 0.5, 1.0, 0.375, 1.0, 0.375, 0.5, 0.375, 0.5, 0.375, 1.0, 0.25, 1.0, 0.25, 0.5, 0.4197, 0.4197, 0.3209, 0.3209, 0.3209, 0.3209, 0.4197, 0.4197, 0.25, 0.5, 0.25, 1.0, 0.125, 1.0, 0.125, 0.5, 0.125, 0.5, 0.125, 1.0, 0.1232, 1.0, 0.0, 1.0, 0.0, 0.5, 0.75, 0.49, 0.9197, 0.4197, 0.99, 0.25, 0.9197, 0.08029, 0.75, 0.01, 0.5803, 0.08029, 0.51, 0.25, 0.5803, 0.4197, 0.1797, 0.1797, 0.3209, 0.3209, 0.08277, 0.4207, 0.08029, 0.4197, 0.49, 0.25, 0.3209, 0.3209, 0.1797, 0.1797, 0.25, 0.01, 0.4197, 0.08029, 0.25, 0.01, 0.1797, 0.1797, 0.08029, 0.08029, 0.08029, 0.08029, 0.1797, 0.1797, 0.08029, 0.4197, 0.01, 0.25, 0.3209, 0.3209, 0.4197, 0.4197, 0.25, 0.49, 0.08277, 0.4207, 0.1797, 0.1797, 0.3209, 0.3209, 0.3209, 0.3209, 0.1797, 0.1797, 0.3209, 0.3209, 0.08277, 0.4207, 0.08277, 0.4207, 0.3209, 0.3209, 0.08029, 0.4197, 0.1797, 0.1797, 0.1797, 0.1797, 0.08029, 0.4197, 0.1232, 1.0, 0.125, 1.0, 0.125, 1.0, 0.1232, 1.0, 0.4197, 0.4197, 0.3209, 0.3209, 0.49, 0.25, 0.3209, 0.3209, 0.49, 0.25, 0.49, 0.25, 0.3209, 0.3209, 0.75, 1.0, 0.875, 1.0, 0.875, 1.0, 0.75, 1.0, 1.0, 0.5, 1.0, 1.0, 0.875, 1.0, 0.875, 0.5, 0.875, 0.5, 0.875, 1.0, 0.75, 1.0, 0.75, 0.5, 0.75, 0.5, 0.75, 1.0, 0.625, 1.0, 0.625, 0.5, 0.625, 0.5, 0.625, 1.0, 0.5, 1.0, 0.5, 0.5, 0.5, 0.5, 0.5, 1.0, 0.375, 1.0, 0.375, 0.5, 0.375, 0.5, 0.375, 1.0, 0.25, 1.0, 0.25, 0.5, 0.4197, 0.4197, 0.3209, 0.3209, 0.3209, 0.3209, 0.4197, 0.4197, 0.25, 0.5, 0.25, 1.0, 0.125, 1.0, 0.125, 0.5, 0.125, 0.5, 0.125, 1.0, 0.1232, 1.0, 0.0, 1.0, 0.0, 0.5, 0.75, 0.49, 0.9197, 0.4197, 0.99, 0.25, 0.9197, 0.08029, 0.75, 0.01, 0.5803, 0.08029, 0.51, 0.25, 0.5803, 0.4197, 0.1797, 0.1797, 0.3209, 0.3209, 0.08277, 0.4207, 0.08029, 0.4197, 0.49, 0.25, 0.3209, 0.3209, 0.1797, 0.1797, 0.25, 0.01, 0.4197, 0.08029, 0.25, 0.01, 0.1797, 0.1797, 0.08029, 0.08029, 0.08029, 0.08029, 0.1797, 0.1797, 0.08029, 0.4197, 0.01, 0.25, 0.3209, 0.3209, 0.4197, 0.4197, 0.25, 0.49, 0.08277, 0.4207, 0.1797, 0.1797, 0.3209, 0.3209, 0.3209, 0.3209, 0.1797, 0.1797, 0.3209, 0.3209, 0.08277, 0.4207, 0.08277, 0.4207, 0.3209, 0.3209, 0.08029, 0.4197, 0.1797, 0.1797, 0.1797, 0.1797, 0.08029, 0.4197, 0.1232, 1.0, 0.125, 1.0, 0.125, 1.0, 0.1232, 1.0, 0.4197, 0.4197, 0.3209, 0.3209, 0.49, 0.25, 0.3209, 0.3209, 0.49, 0.25, 0.49, 0.25, 0.3209, 0.3209, 0.75, 1.0, 0.875, 1.0, 0.875, 1.0, 0.75, 1.0, 1.0, 0.5, 1.0, 1.0, 0.875, 1.0, 0.875, 0.5, 0.875, 0.5, 0.875, 1.0, 0.75, 1.0, 0.75, 0.5, 0.75, 0.5, 0.75, 1.0, 0.625, 1.0, 0.625, 0.5, 0.625, 0.5, 0.625, 1.0, 0.5, 1.0, 0.5, 0.5, 0.5, 0.5, 0.5, 1.0, 0.375, 1.0, 0.375, 0.5, 0.375, 0.5, 0.375, 1.0, 0.25, 1.0, 0.25, 0.5, 0.4197, 0.4197, 0.3209, 0.3209, 0.3209, 0.3209, 0.4197, 0.4197, 0.25, 0.5, 0.25, 1.0, 0.125, 1.0, 0.125, 0.5, 0.125, 0.5, 0.125, 1.0, 0.1232, 1.0, 0.0, 1.0, 0.0, 0.5, 0.75, 0.49, 0.9197, 0.4197, 0.99, 0.25, 0.9197, 0.08029, 0.75, 0.01, 0.5803, 0.08029, 0.51, 0.25, 0.5803, 0.4197, 0.1797, 0.1797, 0.3209, 0.3209, 0.08277, 0.4207, 0.08029, 0.4197, 0.49, 0.25, 0.3209, 0.3209, 0.1797, 0.1797, 0.25, 0.01, 0.4197, 0.08029, 0.25, 0.01, 0.1797, 0.1797, 0.08029, 0.08029, 0.08029, 0.08029, 0.1797, 0.1797, 0.08029, 0.4197, 0.01, 0.25, 0.3209, 0.3209, 0.4197, 0.4197, 0.25, 0.49, 0.08277, 0.4207, 0.1797, 0.1797, 0.3209, 0.3209, 0.3209, 0.3209, 0.1797, 0.1797, 0.3209, 0.3209, 0.08277, 0.4207, 0.08277, 0.4207, 0.3209, 0.3209, 0.08029, 0.4197, 0.1797, 0.1797, 0.1797, 0.1797, 0.08029, 0.4197, 0.1232, 1.0, 0.125, 1.0, 0.125, 1.0, 0.1232, 1.0, 0.4197, 0.4197, 0.3209, 0.3209, 0.49, 0.25, 0.3209, 0.3209, 0.49, 0.25, 0.49, 0.25, 0.3209, 0.3209, 0.75, 1.0, 0.875, 1.0, 0.875, 1.0, 0.75, 1.0, 1.0, 0.5, 1.0, 1.0, 0.875, 1.0, 0.875, 0.5, 0.875, 0.5, 0.875, 1.0, 0.75, 1.0, 0.75, 0.5, 0.75, 0.5, 0.75, 1.0, 0.625, 1.0, 0.625, 0.5, 0.625, 0.5, 0.625, 1.0, 0.5, 1.0, 0.5, 0.5, 0.5, 0.5, 0.5, 1.0, 0.375, 1.0, 0.375, 0.5, 0.375, 0.5, 0.375, 1.0, 0.25, 1.0, 0.25, 0.5, 0.4197, 0.4197, 0.3209, 0.3209, 0.3209, 0.3209, 0.4197, 0.4197, 0.25, 0.5, 0.25, 1.0, 0.125, 1.0, 0.125, 0.5, 0.125, 0.5, 0.125, 1.0, 0.1232, 1.0, 0.0, 1.0, 0.0, 0.5, 0.75, 0.49, 0.9197, 0.4197, 0.99, 0.25, 0.9197, 0.08029, 0.75, 0.01, 0.5803, 0.08029, 0.51, 0.25, 0.5803, 0.4197, 0.1797, 0.1797, 0.3209, 0.3209, 0.08277, 0.4207, 0.08029, 0.4197, 0.49, 0.25, 0.3209, 0.3209, 0.1797, 0.1797, 0.25, 0.01, 0.4197, 0.08029, 0.25, 0.01, 0.1797, 0.1797, 0.08029, 0.08029, 0.08029, 0.08029, 0.1797, 0.1797, 0.08029, 0.4197, 0.01, 0.25, 0.3209, 0.3209, 0.4197, 0.4197, 0.25, 0.49, 0.08277, 0.4207, 0.1797, 0.1797, 0.3209, 0.3209, 0.3209, 0.3209, 0.1797, 0.1797, 0.3209, 0.3209, 0.08277, 0.4207, 0.08277, 0.4207, 0.3209, 0.3209, 0.08029, 0.4197, 0.1797, 0.1797, 0.1797, 0.1797, 0.08029, 0.4197, 0.1232, 1.0, 0.125, 1.0, 0.125, 1.0, 0.1232, 1.0, 0.4197, 0.4197, 0.3209, 0.3209, 0.49, 0.25, 0.3209, 0.3209, 0.49, 0.25, 0.49, 0.25, 0.3209, 0.3209, 0.75, 1.0, 0.875, 1.0, 0.875, 1.0, 0.75, 1.0, 0.4179, 0.565, 0.3587, 0.4097, 0.3587, 0.4097, 0.4179, 0.565, 0.4028, 0.5662, 0.4179, 0.565, 0.4179, 0.565, 0.4028, 0.5662, 0.3175, 0.3162, 0.1987, 0.3687, 0.1987, 0.3687, 0.3175, 0.3162, 0.3587, 0.4097, 0.4028, 0.5662, 0.4028, 0.5662, 0.3587, 0.4097, 0.3518, 0.3854, 0.3332, 0.3193, 0.3332, 0.3193, 0.3518, 0.3854, 0.3332, 0.3193, 0.3175, 0.3162, 0.3175, 0.3162, 0.3332, 0.3193, 0.2844, 0.3907, 0.3518, 0.3854, 0.3518, 0.3854, 0.2844, 0.3907, 0.4179, 0.565, 0.3587, 0.4097, 0.4028, 0.5662, 0.3175, 0.3162, 0.1987, 0.3687, 0.2844, 0.3907, 0.3518, 0.3854, 0.3332, 0.3193, 0.4028, 0.5662, 0.1568, 0.361, 0.1568, 0.361, 0.4028, 0.5662, 0.4028, 0.5662, 0.1568, 0.361, 0.04247, 0.3397, 0.3868, 0.5695, 0.1987, 0.3687, 0.3175, 0.3162, 0.3175, 0.3162, 0.1987, 0.3687, 0.3518, 0.3854, 0.2844, 0.3907, 0.2844, 0.3907, 0.3518, 0.3854, 0.1568, 0.361, 0.2844, 0.3907, 0.2844, 0.3907, 0.1568, 0.361, 0.3587, 0.4097, 0.3518, 0.3854, 0.3518, 0.3854, 0.3587, 0.4097, 0.3175, 0.3162, 0.3025, 0.3119, 0.3025, 0.3119, 0.3175, 0.3162, 0.04247, 0.3397, 0.1568, 0.361, 0.06124, 0.3383, 0.1568, 0.361, 0.04247, 0.3397, 0.04247, 0.3397, 0.1568, 0.361, 0.3868, 0.5695, 0.4028, 0.5662, 0.4028, 0.5662, 0.3868, 0.5695, 0.3518, 0.3854, 0.2844, 0.3907, 0.3587, 0.4097, 0.08155, 0.3388, 0.1987, 0.3687, 0.3175, 0.3162, 0.3025, 0.3119, 0.1718, 0.3524, 0.3518, 0.3854, 0.3587, 0.4097, 0.1904, 0.354, 0.06124, 0.3383, 0.1568, 0.361, 0.1987, 0.3687, 0.08155, 0.3388, 0.3741, 0.574, 0.3868, 0.5695, 0.3868, 0.5695, 0.3741, 0.574, 0.3453, 0.3204, 0.3332, 0.3193, 0.3332, 0.3193, 0.3453, 0.3204, 0.1904, 0.354, 0.3587, 0.4097, 0.4179, 0.565, 0.2108, 0.3537, 0.3587, 0.4097, 0.2844, 0.3907, 0.1568, 0.361, 0.4028, 0.5662, 0.1987, 0.3687, 0.2844, 0.3907, 0.2844, 0.3907, 0.1987, 0.3687, 0.09795, 0.3408, 0.08155, 0.3388, 0.08155, 0.3388, 0.09795, 0.3408, 0.2844, 0.3907, 0.3587, 0.4097, 0.3587, 0.4097, 0.2844, 0.3907, 0.08155, 0.3388, 0.1987, 0.3687, 0.1987, 0.3687, 0.08155, 0.3388, 0.04807, 0.9254, 0.08155, 0.3388, 0.09795, 0.3408, 0.07652, 0.9255, 0.2383, 0.8469, 0.3025, 0.3119, 0.3175, 0.3162, 0.258, 0.8499, 0.258, 0.8499, 0.3175, 0.3162, 0.3332, 0.3193, 0.2858, 0.8513, 0.2858, 0.8513, 0.3332, 0.3193, 0.3453, 0.3204, 0.3144, 0.8507, 0.1198, 0.9266, 0.1718, 0.3524, 0.1904, 0.354, 0.1398, 0.9269, 0.1398, 0.9269, 0.1904, 0.354, 0.2108, 0.3537, 0.1677, 0.9272, 0.1677, 0.9272, 0.2108, 0.3537, 0.2274, 0.3516, 0.1962, 0.9273, 0.4741, 0.07289, 0.4179, 0.565, 0.4028, 0.5662, 0.4551, 0.06888, 0.4551, 0.06888, 0.4028, 0.5662, 0.3868, 0.5695, 0.4275, 0.06704, 0.4275, 0.06704, 0.3868, 0.5695, 0.3741, 0.574, 0.3987, 0.06788, 0.0, 0.9251, 0.04247, 0.3397, 0.06124, 0.3383, 0.02006, 0.9253, 0.02006, 0.9253, 0.06124, 0.3383, 0.08155, 0.3388, 0.04807, 0.9254, 0.3332, 0.3193, 0.3518, 0.3854, 0.1718, 0.3524, 0.3332, 0.3193, 0.3518, 0.3854, 0.3518, 0.3854, 0.3332, 0.3193, 0.3518, 0.3854, 0.1718, 0.3524, 0.1718, 0.3524, 0.3518, 0.3854, 0.1568, 0.361, 0.2844, 0.3907, 0.1987, 0.3687, 0.1987, 0.3687, 0.1568, 0.361, 0.1568, 0.361, 0.1987, 0.3687, 0.2844, 0.3907, 0.1987, 0.3687, 0.1987, 0.3687, 0.2844, 0.3907])
me_cylinder.use_remesh_fix_poles = True
me_cylinder.use_remesh_preserve_attributes = False
me_cylinder.use_mirror_vertex_groups = False
me_cylinder.update()

# ---- objects
ob_cylinder = bpy.data.objects.new('Cylinder', me_cylinder)

# ---- transforms, parenting, visibility, modifiers, constraints
ob_cylinder.location = (0.0, 0.0, 0.0)
ob_cylinder.lineart.crease_threshold = 0.0

# ---- collection membership
col_collection.objects.link(ob_cylinder)

# ---- scene / render settings (as saved in the file)
scene.frame_start = 1; scene.frame_end = 250; scene.frame_set(1)
scene.render.engine = 'BLENDER_EEVEE_NEXT'
scene.cycles.use_denoising = False
scene.cycles.samples = 128
scene.cycles.sampling_pattern = 'TABULATED_SOBOL'
scene.cycles.use_adaptive_sampling = False
scene.cycles.use_light_tree = False
scene.view_settings.view_transform = 'Filmic'
bpy.context.view_layer.update()

# ---- added for rendering (the .blend has no active camera and no usable light): camera, sun
cam_auto = bpy.data.cameras.new('AutoCamera')
cam_auto.lens = 50.0
cam_auto.sensor_width = 36.0
cam_auto.clip_end = 1000.0
ob_auto_camera = bpy.data.objects.new('AutoCamera', cam_auto)
scene.collection.objects.link(ob_auto_camera)
ob_auto_camera.location = (10.1581, -12.3526, 12.6511)
ob_auto_camera.rotation_euler = (1.09748, -7.21219e-08, 0.694738)
scene.camera = ob_auto_camera
light_auto_sun = bpy.data.lights.new('AutoSun', 'SUN')
light_auto_sun.energy = 3.0
light_auto_sun.angle = 0.0523599
ob_auto_sun = bpy.data.objects.new('AutoSun', light_auto_sun)
scene.collection.objects.link(ob_auto_sun)
ob_auto_sun.rotation_euler = (0.872665, 0.174533, 0.523599)
bpy.context.view_layer.update()
